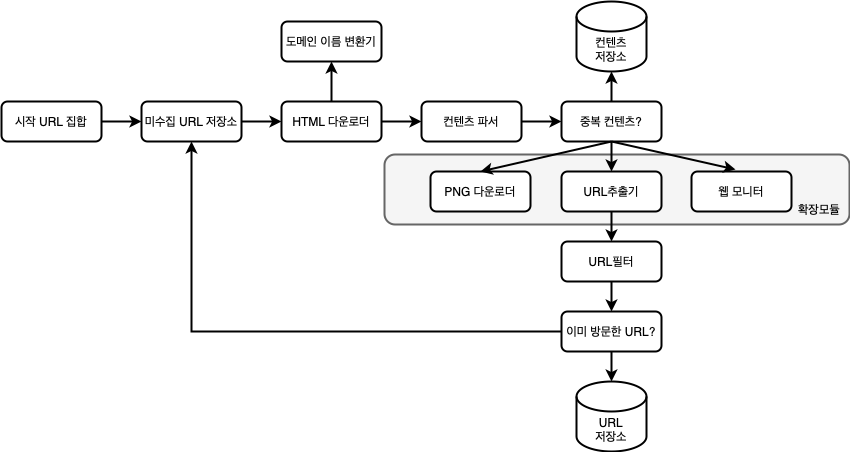

The diagram above was exported from draw.io. Its source (the exported page's mxGraphModel, read from the mxfile embedded in the PNG):
<mxGraphModel dx="830" dy="648" grid="1" gridSize="10" guides="1" tooltips="1" connect="1" arrows="1" fold="1" page="1" pageScale="1" pageWidth="1169" pageHeight="827" math="0" shadow="0">
  <root>
    <mxCell id="0" />
    <mxCell id="1" parent="0" />
    <mxCell id="aQ-2nm7GkVKj5fmPDtPq-9" value="" style="rounded=1;whiteSpace=wrap;html=1;strokeWidth=2;fillColor=#f5f5f5;fontColor=#333333;strokeColor=#666666;" vertex="1" parent="1">
      <mxGeometry x="453" y="243" width="465" height="70" as="geometry" />
    </mxCell>
    <mxCell id="WMSHYQxPqwQRCeA-bCPg-3" value="" style="edgeStyle=orthogonalEdgeStyle;rounded=0;orthogonalLoop=1;jettySize=auto;html=1;strokeWidth=2;" parent="1" source="WMSHYQxPqwQRCeA-bCPg-1" target="WMSHYQxPqwQRCeA-bCPg-2" edge="1">
      <mxGeometry relative="1" as="geometry" />
    </mxCell>
    <mxCell id="WMSHYQxPqwQRCeA-bCPg-1" value="시작 URL 집합" style="rounded=1;whiteSpace=wrap;html=1;strokeWidth=2;" parent="1" vertex="1">
      <mxGeometry x="70" y="190" width="100" height="40" as="geometry" />
    </mxCell>
    <mxCell id="WMSHYQxPqwQRCeA-bCPg-5" value="" style="edgeStyle=orthogonalEdgeStyle;rounded=0;orthogonalLoop=1;jettySize=auto;html=1;strokeWidth=2;" parent="1" source="WMSHYQxPqwQRCeA-bCPg-2" target="WMSHYQxPqwQRCeA-bCPg-4" edge="1">
      <mxGeometry relative="1" as="geometry" />
    </mxCell>
    <mxCell id="WMSHYQxPqwQRCeA-bCPg-2" value="미수집 URL 저장소" style="rounded=1;whiteSpace=wrap;html=1;strokeWidth=2;" parent="1" vertex="1">
      <mxGeometry x="210" y="190" width="100" height="40" as="geometry" />
    </mxCell>
    <mxCell id="WMSHYQxPqwQRCeA-bCPg-7" value="" style="edgeStyle=orthogonalEdgeStyle;rounded=0;orthogonalLoop=1;jettySize=auto;html=1;strokeWidth=2;" parent="1" source="WMSHYQxPqwQRCeA-bCPg-4" target="WMSHYQxPqwQRCeA-bCPg-6" edge="1">
      <mxGeometry relative="1" as="geometry" />
    </mxCell>
    <mxCell id="WMSHYQxPqwQRCeA-bCPg-9" value="" style="edgeStyle=orthogonalEdgeStyle;rounded=0;orthogonalLoop=1;jettySize=auto;html=1;strokeWidth=2;" parent="1" source="WMSHYQxPqwQRCeA-bCPg-4" target="WMSHYQxPqwQRCeA-bCPg-8" edge="1">
      <mxGeometry relative="1" as="geometry" />
    </mxCell>
    <mxCell id="WMSHYQxPqwQRCeA-bCPg-4" value="HTML 다운로더" style="rounded=1;whiteSpace=wrap;html=1;strokeWidth=2;" parent="1" vertex="1">
      <mxGeometry x="350" y="190" width="100" height="40" as="geometry" />
    </mxCell>
    <mxCell id="WMSHYQxPqwQRCeA-bCPg-6" value="도메인 이름 변환기" style="rounded=1;whiteSpace=wrap;html=1;strokeWidth=2;" parent="1" vertex="1">
      <mxGeometry x="350" y="110" width="100" height="40" as="geometry" />
    </mxCell>
    <mxCell id="WMSHYQxPqwQRCeA-bCPg-11" value="" style="edgeStyle=orthogonalEdgeStyle;rounded=0;orthogonalLoop=1;jettySize=auto;html=1;strokeWidth=2;" parent="1" source="WMSHYQxPqwQRCeA-bCPg-8" target="WMSHYQxPqwQRCeA-bCPg-10" edge="1">
      <mxGeometry relative="1" as="geometry" />
    </mxCell>
    <mxCell id="WMSHYQxPqwQRCeA-bCPg-8" value="컨텐츠 파서" style="rounded=1;whiteSpace=wrap;html=1;strokeWidth=2;" parent="1" vertex="1">
      <mxGeometry x="490" y="190" width="100" height="40" as="geometry" />
    </mxCell>
    <mxCell id="WMSHYQxPqwQRCeA-bCPg-13" value="" style="edgeStyle=orthogonalEdgeStyle;rounded=0;orthogonalLoop=1;jettySize=auto;html=1;strokeWidth=2;" parent="1" source="WMSHYQxPqwQRCeA-bCPg-10" target="WMSHYQxPqwQRCeA-bCPg-12" edge="1">
      <mxGeometry relative="1" as="geometry" />
    </mxCell>
    <mxCell id="WMSHYQxPqwQRCeA-bCPg-15" value="" style="edgeStyle=orthogonalEdgeStyle;rounded=0;orthogonalLoop=1;jettySize=auto;html=1;strokeWidth=2;" parent="1" source="WMSHYQxPqwQRCeA-bCPg-10" target="WMSHYQxPqwQRCeA-bCPg-14" edge="1">
      <mxGeometry relative="1" as="geometry" />
    </mxCell>
    <mxCell id="WMSHYQxPqwQRCeA-bCPg-10" value="중복 컨텐츠?" style="rounded=1;whiteSpace=wrap;html=1;strokeWidth=2;" parent="1" vertex="1">
      <mxGeometry x="630" y="190" width="100" height="40" as="geometry" />
    </mxCell>
    <mxCell id="WMSHYQxPqwQRCeA-bCPg-12" value="컨텐츠&lt;br&gt;저장소&lt;br&gt;" style="shape=cylinder3;whiteSpace=wrap;html=1;boundedLbl=1;backgroundOutline=1;size=15;strokeWidth=2;" parent="1" vertex="1">
      <mxGeometry x="645" y="90" width="70" height="70" as="geometry" />
    </mxCell>
    <mxCell id="WMSHYQxPqwQRCeA-bCPg-17" value="" style="edgeStyle=orthogonalEdgeStyle;rounded=0;orthogonalLoop=1;jettySize=auto;html=1;strokeWidth=2;" parent="1" source="WMSHYQxPqwQRCeA-bCPg-14" target="WMSHYQxPqwQRCeA-bCPg-16" edge="1">
      <mxGeometry relative="1" as="geometry" />
    </mxCell>
    <mxCell id="WMSHYQxPqwQRCeA-bCPg-14" value="URL추출기" style="rounded=1;whiteSpace=wrap;html=1;strokeWidth=2;" parent="1" vertex="1">
      <mxGeometry x="630" y="260" width="100" height="40" as="geometry" />
    </mxCell>
    <mxCell id="WMSHYQxPqwQRCeA-bCPg-19" value="" style="edgeStyle=orthogonalEdgeStyle;rounded=0;orthogonalLoop=1;jettySize=auto;html=1;strokeWidth=2;" parent="1" source="WMSHYQxPqwQRCeA-bCPg-16" target="WMSHYQxPqwQRCeA-bCPg-18" edge="1">
      <mxGeometry relative="1" as="geometry" />
    </mxCell>
    <mxCell id="WMSHYQxPqwQRCeA-bCPg-16" value="URL필터" style="rounded=1;whiteSpace=wrap;html=1;strokeWidth=2;" parent="1" vertex="1">
      <mxGeometry x="630" y="330" width="100" height="40" as="geometry" />
    </mxCell>
    <mxCell id="WMSHYQxPqwQRCeA-bCPg-21" value="" style="edgeStyle=orthogonalEdgeStyle;rounded=0;orthogonalLoop=1;jettySize=auto;html=1;strokeWidth=2;" parent="1" source="WMSHYQxPqwQRCeA-bCPg-18" target="WMSHYQxPqwQRCeA-bCPg-20" edge="1">
      <mxGeometry relative="1" as="geometry" />
    </mxCell>
    <mxCell id="WMSHYQxPqwQRCeA-bCPg-22" style="edgeStyle=orthogonalEdgeStyle;rounded=0;orthogonalLoop=1;jettySize=auto;html=1;entryX=0.5;entryY=1;entryDx=0;entryDy=0;strokeWidth=2;" parent="1" source="WMSHYQxPqwQRCeA-bCPg-18" target="WMSHYQxPqwQRCeA-bCPg-2" edge="1">
      <mxGeometry relative="1" as="geometry" />
    </mxCell>
    <mxCell id="WMSHYQxPqwQRCeA-bCPg-18" value="이미 방문한 URL?" style="rounded=1;whiteSpace=wrap;html=1;strokeWidth=2;" parent="1" vertex="1">
      <mxGeometry x="630" y="400" width="100" height="40" as="geometry" />
    </mxCell>
    <mxCell id="WMSHYQxPqwQRCeA-bCPg-20" value="URL&lt;br&gt;저장소" style="shape=cylinder3;whiteSpace=wrap;html=1;boundedLbl=1;backgroundOutline=1;size=15;strokeWidth=2;" parent="1" vertex="1">
      <mxGeometry x="645" y="470" width="70" height="70" as="geometry" />
    </mxCell>
    <mxCell id="aQ-2nm7GkVKj5fmPDtPq-1" value="PNG 다운로더" style="rounded=1;whiteSpace=wrap;html=1;strokeWidth=2;" vertex="1" parent="1">
      <mxGeometry x="499" y="260" width="100" height="40" as="geometry" />
    </mxCell>
    <mxCell id="aQ-2nm7GkVKj5fmPDtPq-3" value="웹 모니터" style="rounded=1;whiteSpace=wrap;html=1;strokeWidth=2;" vertex="1" parent="1">
      <mxGeometry x="760" y="260" width="100" height="40" as="geometry" />
    </mxCell>
    <mxCell id="aQ-2nm7GkVKj5fmPDtPq-5" value="" style="endArrow=classic;html=1;rounded=0;strokeWidth=2;exitX=0.5;exitY=1;exitDx=0;exitDy=0;entryX=0.5;entryY=0;entryDx=0;entryDy=0;" edge="1" parent="1" source="WMSHYQxPqwQRCeA-bCPg-10" target="aQ-2nm7GkVKj5fmPDtPq-1">
      <mxGeometry width="50" height="50" relative="1" as="geometry">
        <mxPoint x="540" y="360" as="sourcePoint" />
        <mxPoint x="590" y="310" as="targetPoint" />
      </mxGeometry>
    </mxCell>
    <mxCell id="aQ-2nm7GkVKj5fmPDtPq-8" value="" style="endArrow=classic;html=1;rounded=0;strokeWidth=2;exitX=0.5;exitY=1;exitDx=0;exitDy=0;entryX=0.44;entryY=-0.05;entryDx=0;entryDy=0;entryPerimeter=0;" edge="1" parent="1" source="WMSHYQxPqwQRCeA-bCPg-10" target="aQ-2nm7GkVKj5fmPDtPq-3">
      <mxGeometry width="50" height="50" relative="1" as="geometry">
        <mxPoint x="800" y="210" as="sourcePoint" />
        <mxPoint x="850" y="160" as="targetPoint" />
      </mxGeometry>
    </mxCell>
    <mxCell id="aQ-2nm7GkVKj5fmPDtPq-10" value="확장모듈" style="text;html=1;strokeColor=none;fillColor=none;align=center;verticalAlign=middle;whiteSpace=wrap;rounded=0;" vertex="1" parent="1">
      <mxGeometry x="858" y="283" width="60" height="30" as="geometry" />
    </mxCell>
  </root>
</mxGraphModel>